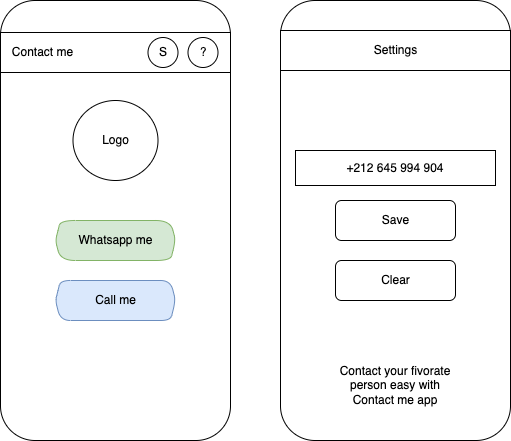

The diagram above was exported from draw.io. Its source (the exported page's mxGraphModel, read from the mxfile embedded in the PNG):
<mxGraphModel dx="487" dy="313" grid="1" gridSize="10" guides="1" tooltips="1" connect="1" arrows="1" fold="1" page="1" pageScale="1" pageWidth="850" pageHeight="1100" math="0" shadow="0">
  <root>
    <mxCell id="0" />
    <mxCell id="1" parent="0" />
    <mxCell id="2" value="" style="rounded=1;whiteSpace=wrap;html=1;" parent="1" vertex="1">
      <mxGeometry x="120" y="80" width="230" height="440" as="geometry" />
    </mxCell>
    <mxCell id="3" value="" style="shape=hexagon;perimeter=hexagonPerimeter2;whiteSpace=wrap;html=1;fixedSize=1;fillColor=#d5e8d4;strokeColor=#82b366;size=5;rounded=1;arcSize=30;" parent="1" vertex="1">
      <mxGeometry x="175" y="300" width="120" height="40" as="geometry" />
    </mxCell>
    <mxCell id="4" value="" style="shape=hexagon;perimeter=hexagonPerimeter2;whiteSpace=wrap;html=1;fixedSize=1;fillColor=#dae8fc;strokeColor=#6c8ebf;rounded=1;size=5;" parent="1" vertex="1">
      <mxGeometry x="175" y="360" width="120" height="40" as="geometry" />
    </mxCell>
    <mxCell id="7" value="Whatsapp me" style="text;html=1;align=center;verticalAlign=middle;whiteSpace=wrap;rounded=0;" parent="1" vertex="1">
      <mxGeometry x="192.5" y="305" width="85" height="30" as="geometry" />
    </mxCell>
    <mxCell id="8" value="Call me" style="text;html=1;align=center;verticalAlign=middle;whiteSpace=wrap;rounded=0;" parent="1" vertex="1">
      <mxGeometry x="192.5" y="365" width="85" height="30" as="geometry" />
    </mxCell>
    <mxCell id="11" value="" style="rounded=1;whiteSpace=wrap;html=1;" parent="1" vertex="1">
      <mxGeometry x="400" y="80" width="230" height="440" as="geometry" />
    </mxCell>
    <mxCell id="12" value="" style="rounded=1;whiteSpace=wrap;html=1;" parent="1" vertex="1">
      <mxGeometry x="455" y="280" width="120" height="40" as="geometry" />
    </mxCell>
    <mxCell id="13" value="" style="rounded=0;whiteSpace=wrap;html=1;" parent="1" vertex="1">
      <mxGeometry x="400" y="110" width="230" height="40" as="geometry" />
    </mxCell>
    <mxCell id="14" value="Save" style="text;html=1;align=center;verticalAlign=middle;whiteSpace=wrap;rounded=0;" parent="1" vertex="1">
      <mxGeometry x="472.5" y="285" width="85" height="30" as="geometry" />
    </mxCell>
    <mxCell id="15" value="Settings" style="text;html=1;align=center;verticalAlign=middle;whiteSpace=wrap;rounded=0;" parent="1" vertex="1">
      <mxGeometry x="472.5" y="115" width="85" height="30" as="geometry" />
    </mxCell>
    <mxCell id="17" value="" style="rounded=1;whiteSpace=wrap;html=1;" parent="1" vertex="1">
      <mxGeometry x="455" y="340" width="120" height="40" as="geometry" />
    </mxCell>
    <mxCell id="16" value="Clear" style="text;html=1;align=center;verticalAlign=middle;whiteSpace=wrap;rounded=0;" parent="1" vertex="1">
      <mxGeometry x="472.5" y="345" width="85" height="30" as="geometry" />
    </mxCell>
    <mxCell id="18" value="" style="ellipse;whiteSpace=wrap;html=1;" parent="1" vertex="1">
      <mxGeometry x="192.5" y="180" width="85" height="80" as="geometry" />
    </mxCell>
    <mxCell id="19" value="Logo" style="text;html=1;align=center;verticalAlign=middle;whiteSpace=wrap;rounded=0;" parent="1" vertex="1">
      <mxGeometry x="192.5" y="205" width="85" height="30" as="geometry" />
    </mxCell>
    <mxCell id="20" value="Contact your fivorate person easy with Contact me app" style="text;html=1;align=center;verticalAlign=middle;whiteSpace=wrap;rounded=0;" parent="1" vertex="1">
      <mxGeometry x="456.25" y="440" width="117.5" height="50" as="geometry" />
    </mxCell>
    <mxCell id="24" value="" style="rounded=0;whiteSpace=wrap;html=1;" vertex="1" parent="1">
      <mxGeometry x="120" y="112" width="230" height="40" as="geometry" />
    </mxCell>
    <mxCell id="25" value="Contact me" style="text;html=1;align=center;verticalAlign=middle;whiteSpace=wrap;rounded=0;" vertex="1" parent="1">
      <mxGeometry x="120" y="117" width="85" height="30" as="geometry" />
    </mxCell>
    <mxCell id="26" value="S" style="ellipse;whiteSpace=wrap;html=1;" vertex="1" parent="1">
      <mxGeometry x="267.5" y="117" width="30" height="30" as="geometry" />
    </mxCell>
    <mxCell id="27" value="?" style="ellipse;whiteSpace=wrap;html=1;" vertex="1" parent="1">
      <mxGeometry x="307.5" y="117" width="30" height="30" as="geometry" />
    </mxCell>
    <mxCell id="28" value="+212 645 994 904" style="rounded=0;whiteSpace=wrap;html=1;" vertex="1" parent="1">
      <mxGeometry x="415" y="230" width="200" height="35" as="geometry" />
    </mxCell>
  </root>
</mxGraphModel>